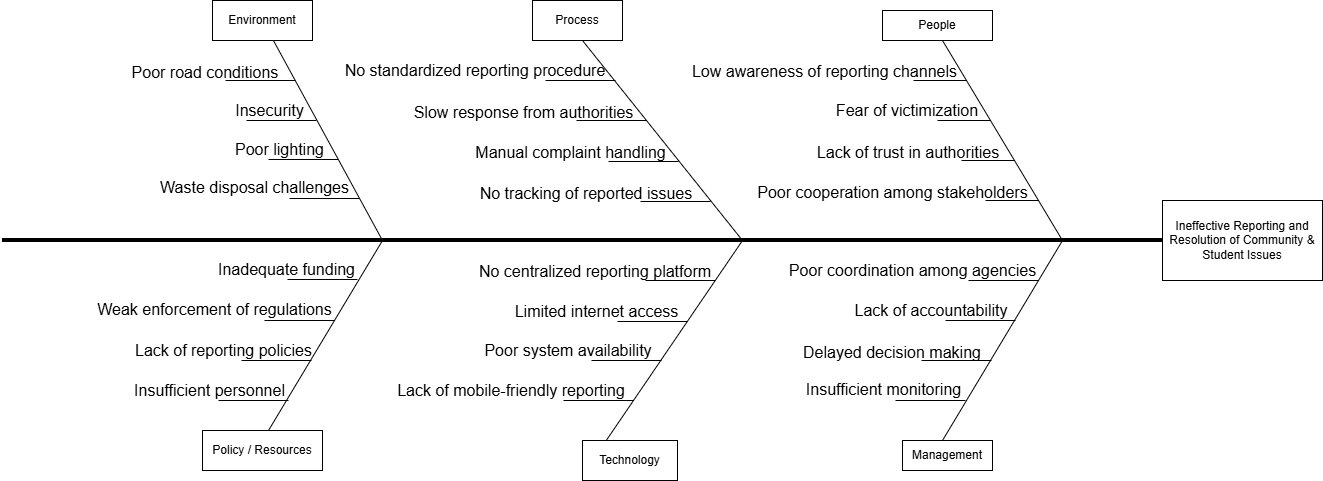

The diagram above was exported from draw.io. Its source (the exported page's mxGraphModel, read from the mxfile embedded in the PNG):
<mxGraphModel dx="2810" dy="1947" grid="1" gridSize="10" guides="1" tooltips="1" connect="1" arrows="1" fold="1" page="0" pageScale="1" pageWidth="850" pageHeight="1100" math="0" shadow="0">
  <root>
    <mxCell id="0" />
    <mxCell id="1" parent="0" />
    <mxCell id="AzDG6NqZunnnhNt8DN2I-23" connectable="0" parent="1" style="group" value="" vertex="1">
      <mxGeometry height="480" width="1320" x="-740" y="-200" as="geometry" />
    </mxCell>
    <mxCell id="yZ9vvCNkX9g8p4l4Pucs-1" edge="1" parent="AzDG6NqZunnnhNt8DN2I-23" style="endArrow=none;html=1;rounded=0;fontSize=12;startSize=8;endSize=8;curved=1;strokeWidth=4;strokeColor=#000000;" target="yZ9vvCNkX9g8p4l4Pucs-2" value="">
      <mxGeometry height="50" relative="1" width="50" as="geometry">
        <mxPoint y="240" as="sourcePoint" />
        <mxPoint x="1240" y="240" as="targetPoint" />
      </mxGeometry>
    </mxCell>
    <mxCell id="yZ9vvCNkX9g8p4l4Pucs-2" parent="AzDG6NqZunnnhNt8DN2I-23" style="rounded=0;whiteSpace=wrap;html=1;" value="Ineffective Reporting and Resolution of Community &amp;amp; Student Issues" vertex="1">
      <mxGeometry height="80" width="160" x="1160" y="200" as="geometry" />
    </mxCell>
    <mxCell id="yZ9vvCNkX9g8p4l4Pucs-3" edge="1" parent="AzDG6NqZunnnhNt8DN2I-23" style="endArrow=none;html=1;rounded=0;fontSize=12;startSize=8;endSize=8;curved=1;" value="">
      <mxGeometry height="50" relative="1" width="50" as="geometry">
        <mxPoint x="940" y="440" as="sourcePoint" />
        <mxPoint x="1060" y="240" as="targetPoint" />
      </mxGeometry>
    </mxCell>
    <mxCell id="yZ9vvCNkX9g8p4l4Pucs-4" edge="1" parent="AzDG6NqZunnnhNt8DN2I-23" source="yZ9vvCNkX9g8p4l4Pucs-9" style="endArrow=none;html=1;rounded=0;fontSize=12;startSize=8;endSize=8;curved=1;exitX=0.25;exitY=0;exitDx=0;exitDy=0;" value="">
      <mxGeometry height="50" relative="1" width="50" as="geometry">
        <mxPoint x="620" y="400" as="sourcePoint" />
        <mxPoint x="740" y="240" as="targetPoint" />
      </mxGeometry>
    </mxCell>
    <mxCell id="yZ9vvCNkX9g8p4l4Pucs-5" edge="1" parent="AzDG6NqZunnnhNt8DN2I-23" style="endArrow=none;html=1;rounded=0;fontSize=12;startSize=8;endSize=8;curved=1;" value="">
      <mxGeometry height="50" relative="1" width="50" as="geometry">
        <mxPoint x="740" y="240" as="sourcePoint" />
        <mxPoint x="580" y="40" as="targetPoint" />
      </mxGeometry>
    </mxCell>
    <mxCell id="yZ9vvCNkX9g8p4l4Pucs-6" edge="1" parent="AzDG6NqZunnnhNt8DN2I-23" style="endArrow=none;html=1;rounded=0;fontSize=12;startSize=8;endSize=8;curved=1;" value="">
      <mxGeometry height="50" relative="1" width="50" as="geometry">
        <mxPoint x="1060" y="240" as="sourcePoint" />
        <mxPoint x="940" y="40" as="targetPoint" />
      </mxGeometry>
    </mxCell>
    <mxCell id="yZ9vvCNkX9g8p4l4Pucs-7" parent="AzDG6NqZunnnhNt8DN2I-23" style="rounded=0;whiteSpace=wrap;html=1;" value="People" vertex="1">
      <mxGeometry height="30" width="110" x="880" y="10" as="geometry" />
    </mxCell>
    <mxCell id="yZ9vvCNkX9g8p4l4Pucs-8" parent="AzDG6NqZunnnhNt8DN2I-23" style="rounded=0;whiteSpace=wrap;html=1;" value="Process" vertex="1">
      <mxGeometry height="40" width="90" x="530" as="geometry" />
    </mxCell>
    <mxCell id="yZ9vvCNkX9g8p4l4Pucs-9" parent="AzDG6NqZunnnhNt8DN2I-23" style="rounded=0;whiteSpace=wrap;html=1;" value="Technology" vertex="1">
      <mxGeometry height="40" width="95" x="580" y="440" as="geometry" />
    </mxCell>
    <mxCell id="yZ9vvCNkX9g8p4l4Pucs-10" parent="AzDG6NqZunnnhNt8DN2I-23" style="rounded=0;whiteSpace=wrap;html=1;" value="Management" vertex="1">
      <mxGeometry height="30" width="90" x="900" y="440" as="geometry" />
    </mxCell>
    <mxCell id="yZ9vvCNkX9g8p4l4Pucs-11" edge="1" parent="AzDG6NqZunnnhNt8DN2I-23" style="endArrow=none;html=1;rounded=0;fontSize=12;startSize=8;endSize=8;curved=1;" value="">
      <mxGeometry height="50" relative="1" width="50" as="geometry">
        <mxPoint x="911" y="80" as="sourcePoint" />
        <mxPoint x="964" y="80" as="targetPoint" />
      </mxGeometry>
    </mxCell>
    <mxCell id="yZ9vvCNkX9g8p4l4Pucs-14" edge="1" parent="AzDG6NqZunnnhNt8DN2I-23" style="endArrow=none;html=1;rounded=0;fontSize=12;startSize=8;endSize=8;curved=1;" value="">
      <mxGeometry height="50" relative="1" width="50" as="geometry">
        <mxPoint x="935" y="120" as="sourcePoint" />
        <mxPoint x="988" y="120" as="targetPoint" />
      </mxGeometry>
    </mxCell>
    <mxCell id="yZ9vvCNkX9g8p4l4Pucs-15" edge="1" parent="AzDG6NqZunnnhNt8DN2I-23" style="endArrow=none;html=1;rounded=0;fontSize=12;startSize=8;endSize=8;curved=1;" value="">
      <mxGeometry height="50" relative="1" width="50" as="geometry">
        <mxPoint x="959" y="160" as="sourcePoint" />
        <mxPoint x="1012" y="160" as="targetPoint" />
      </mxGeometry>
    </mxCell>
    <mxCell id="yZ9vvCNkX9g8p4l4Pucs-16" edge="1" parent="AzDG6NqZunnnhNt8DN2I-23" style="endArrow=none;html=1;rounded=0;fontSize=12;startSize=8;endSize=8;curved=1;" value="">
      <mxGeometry height="50" relative="1" width="50" as="geometry">
        <mxPoint x="983" y="200" as="sourcePoint" />
        <mxPoint x="1036" y="200" as="targetPoint" />
      </mxGeometry>
    </mxCell>
    <mxCell id="yZ9vvCNkX9g8p4l4Pucs-17" parent="AzDG6NqZunnnhNt8DN2I-23" style="text;html=1;whiteSpace=wrap;strokeColor=none;fillColor=none;align=center;verticalAlign=middle;rounded=0;fontSize=16;" value="Poor cooperation among stakeholders" vertex="1">
      <mxGeometry height="30" width="285" x="748" y="177" as="geometry" />
    </mxCell>
    <mxCell id="yZ9vvCNkX9g8p4l4Pucs-20" parent="AzDG6NqZunnnhNt8DN2I-23" style="text;html=1;whiteSpace=wrap;strokeColor=none;fillColor=none;align=center;verticalAlign=middle;rounded=0;fontSize=16;" value="Lack of trust in authorities" vertex="1">
      <mxGeometry height="30" width="224" x="794" y="137" as="geometry" />
    </mxCell>
    <mxCell id="yZ9vvCNkX9g8p4l4Pucs-21" parent="AzDG6NqZunnnhNt8DN2I-23" style="text;html=1;whiteSpace=wrap;strokeColor=none;fillColor=none;align=center;verticalAlign=middle;rounded=0;fontSize=16;" value="Fear of victimization" vertex="1">
      <mxGeometry height="30" width="154" x="828" y="95" as="geometry" />
    </mxCell>
    <mxCell id="yZ9vvCNkX9g8p4l4Pucs-22" parent="AzDG6NqZunnnhNt8DN2I-23" style="text;html=1;whiteSpace=wrap;strokeColor=none;fillColor=none;align=center;verticalAlign=middle;rounded=0;fontSize=16;" value="Low awareness of reporting channels" vertex="1">
      <mxGeometry height="30" width="269" x="688" y="56" as="geometry" />
    </mxCell>
    <mxCell id="yZ9vvCNkX9g8p4l4Pucs-23" edge="1" parent="AzDG6NqZunnnhNt8DN2I-23" source="yZ9vvCNkX9g8p4l4Pucs-22" style="edgeStyle=none;curved=1;rounded=0;orthogonalLoop=1;jettySize=auto;html=1;exitX=0.5;exitY=1;exitDx=0;exitDy=0;fontSize=12;startSize=8;endSize=8;" target="yZ9vvCNkX9g8p4l4Pucs-22">
      <mxGeometry relative="1" as="geometry" />
    </mxCell>
    <mxCell id="yZ9vvCNkX9g8p4l4Pucs-25" edge="1" parent="AzDG6NqZunnnhNt8DN2I-23" style="endArrow=none;html=1;rounded=0;fontSize=12;startSize=8;endSize=8;curved=1;" value="">
      <mxGeometry height="50" relative="1" width="50" as="geometry">
        <mxPoint x="543" y="80" as="sourcePoint" />
        <mxPoint x="613" y="80" as="targetPoint" />
      </mxGeometry>
    </mxCell>
    <mxCell id="yZ9vvCNkX9g8p4l4Pucs-26" edge="1" parent="AzDG6NqZunnnhNt8DN2I-23" style="endArrow=none;html=1;rounded=0;fontSize=12;startSize=8;endSize=8;curved=1;" value="">
      <mxGeometry height="50" relative="1" width="50" as="geometry">
        <mxPoint x="638" y="201" as="sourcePoint" />
        <mxPoint x="708" y="201" as="targetPoint" />
      </mxGeometry>
    </mxCell>
    <mxCell id="yZ9vvCNkX9g8p4l4Pucs-27" edge="1" parent="AzDG6NqZunnnhNt8DN2I-23" style="endArrow=none;html=1;rounded=0;fontSize=12;startSize=8;endSize=8;curved=1;" value="">
      <mxGeometry height="50" relative="1" width="50" as="geometry">
        <mxPoint x="606" y="161" as="sourcePoint" />
        <mxPoint x="676" y="161" as="targetPoint" />
      </mxGeometry>
    </mxCell>
    <mxCell id="yZ9vvCNkX9g8p4l4Pucs-28" edge="1" parent="AzDG6NqZunnnhNt8DN2I-23" style="endArrow=none;html=1;rounded=0;fontSize=12;startSize=8;endSize=8;curved=1;" value="">
      <mxGeometry height="50" relative="1" width="50" as="geometry">
        <mxPoint x="574" y="120" as="sourcePoint" />
        <mxPoint x="644" y="120" as="targetPoint" />
      </mxGeometry>
    </mxCell>
    <mxCell id="yZ9vvCNkX9g8p4l4Pucs-30" edge="1" parent="AzDG6NqZunnnhNt8DN2I-23" style="endArrow=none;html=1;rounded=0;fontSize=12;startSize=8;endSize=8;curved=1;" value="">
      <mxGeometry height="50" relative="1" width="50" as="geometry">
        <mxPoint x="643" y="280" as="sourcePoint" />
        <mxPoint x="713" y="280" as="targetPoint" />
      </mxGeometry>
    </mxCell>
    <mxCell id="yZ9vvCNkX9g8p4l4Pucs-31" edge="1" parent="AzDG6NqZunnnhNt8DN2I-23" style="endArrow=none;html=1;rounded=0;fontSize=12;startSize=8;endSize=8;curved=1;" value="">
      <mxGeometry height="50" relative="1" width="50" as="geometry">
        <mxPoint x="561" y="400" as="sourcePoint" />
        <mxPoint x="631" y="400" as="targetPoint" />
      </mxGeometry>
    </mxCell>
    <mxCell id="yZ9vvCNkX9g8p4l4Pucs-32" edge="1" parent="AzDG6NqZunnnhNt8DN2I-23" style="endArrow=none;html=1;rounded=0;fontSize=12;startSize=8;endSize=8;curved=1;" value="">
      <mxGeometry height="50" relative="1" width="50" as="geometry">
        <mxPoint x="589" y="360" as="sourcePoint" />
        <mxPoint x="659" y="360" as="targetPoint" />
      </mxGeometry>
    </mxCell>
    <mxCell id="yZ9vvCNkX9g8p4l4Pucs-33" edge="1" parent="AzDG6NqZunnnhNt8DN2I-23" style="endArrow=none;html=1;rounded=0;fontSize=12;startSize=8;endSize=8;curved=1;" value="">
      <mxGeometry height="50" relative="1" width="50" as="geometry">
        <mxPoint x="615" y="321" as="sourcePoint" />
        <mxPoint x="685" y="321" as="targetPoint" />
      </mxGeometry>
    </mxCell>
    <mxCell id="yZ9vvCNkX9g8p4l4Pucs-34" edge="1" parent="AzDG6NqZunnnhNt8DN2I-23" style="endArrow=none;html=1;rounded=0;fontSize=12;startSize=8;endSize=8;curved=1;" value="">
      <mxGeometry height="50" relative="1" width="50" as="geometry">
        <mxPoint x="966" y="280" as="sourcePoint" />
        <mxPoint x="1036" y="280" as="targetPoint" />
      </mxGeometry>
    </mxCell>
    <mxCell id="yZ9vvCNkX9g8p4l4Pucs-35" edge="1" parent="AzDG6NqZunnnhNt8DN2I-23" style="endArrow=none;html=1;rounded=0;fontSize=12;startSize=8;endSize=8;curved=1;" value="">
      <mxGeometry height="50" relative="1" width="50" as="geometry">
        <mxPoint x="893" y="400" as="sourcePoint" />
        <mxPoint x="963" y="400" as="targetPoint" />
      </mxGeometry>
    </mxCell>
    <mxCell id="yZ9vvCNkX9g8p4l4Pucs-36" edge="1" parent="AzDG6NqZunnnhNt8DN2I-23" style="endArrow=none;html=1;rounded=0;fontSize=12;startSize=8;endSize=8;curved=1;" value="">
      <mxGeometry height="50" relative="1" width="50" as="geometry">
        <mxPoint x="919" y="360" as="sourcePoint" />
        <mxPoint x="989" y="360" as="targetPoint" />
      </mxGeometry>
    </mxCell>
    <mxCell id="yZ9vvCNkX9g8p4l4Pucs-37" edge="1" parent="AzDG6NqZunnnhNt8DN2I-23" style="endArrow=none;html=1;rounded=0;fontSize=12;startSize=8;endSize=8;curved=1;" value="">
      <mxGeometry height="50" relative="1" width="50" as="geometry">
        <mxPoint x="943" y="320" as="sourcePoint" />
        <mxPoint x="1013" y="320" as="targetPoint" />
      </mxGeometry>
    </mxCell>
    <mxCell id="yZ9vvCNkX9g8p4l4Pucs-38" parent="AzDG6NqZunnnhNt8DN2I-23" style="text;html=1;whiteSpace=wrap;strokeColor=none;fillColor=none;align=center;verticalAlign=middle;rounded=0;fontSize=16;" value="No standardized reporting procedure" vertex="1">
      <mxGeometry height="30" width="270" x="338" y="55" as="geometry" />
    </mxCell>
    <mxCell id="yZ9vvCNkX9g8p4l4Pucs-41" parent="AzDG6NqZunnnhNt8DN2I-23" style="text;html=1;whiteSpace=wrap;strokeColor=none;fillColor=none;align=center;verticalAlign=middle;rounded=0;fontSize=16;" value="Slow response from authorities" vertex="1">
      <mxGeometry height="30" width="243" x="400" y="97" as="geometry" />
    </mxCell>
    <mxCell id="yZ9vvCNkX9g8p4l4Pucs-42" parent="AzDG6NqZunnnhNt8DN2I-23" style="text;html=1;whiteSpace=wrap;strokeColor=none;fillColor=none;align=center;verticalAlign=middle;rounded=0;fontSize=16;" value="Manual complaint handling" vertex="1">
      <mxGeometry height="30" width="205" x="466" y="137" as="geometry" />
    </mxCell>
    <mxCell id="yZ9vvCNkX9g8p4l4Pucs-43" parent="AzDG6NqZunnnhNt8DN2I-23" style="text;html=1;whiteSpace=wrap;strokeColor=none;fillColor=none;align=center;verticalAlign=middle;rounded=0;fontSize=16;" value="No tracking of reported issues" vertex="1">
      <mxGeometry height="30" width="248" x="460" y="178" as="geometry" />
    </mxCell>
    <mxCell id="yZ9vvCNkX9g8p4l4Pucs-44" parent="AzDG6NqZunnnhNt8DN2I-23" style="text;html=1;whiteSpace=wrap;strokeColor=none;fillColor=none;align=center;verticalAlign=middle;rounded=0;fontSize=16;" value="No centralized reporting platform" vertex="1">
      <mxGeometry height="30" width="246" x="470" y="256" as="geometry" />
    </mxCell>
    <mxCell id="yZ9vvCNkX9g8p4l4Pucs-45" parent="AzDG6NqZunnnhNt8DN2I-23" style="text;html=1;whiteSpace=wrap;strokeColor=none;fillColor=none;align=center;verticalAlign=middle;rounded=0;fontSize=16;" value="Limited internet access" vertex="1">
      <mxGeometry height="30" width="209" x="490" y="296" as="geometry" />
    </mxCell>
    <mxCell id="yZ9vvCNkX9g8p4l4Pucs-46" parent="AzDG6NqZunnnhNt8DN2I-23" style="text;html=1;whiteSpace=wrap;strokeColor=none;fillColor=none;align=center;verticalAlign=middle;rounded=0;fontSize=16;" value="Poor system availability" vertex="1">
      <mxGeometry height="30" width="192" x="470" y="335" as="geometry" />
    </mxCell>
    <mxCell id="yZ9vvCNkX9g8p4l4Pucs-47" parent="AzDG6NqZunnnhNt8DN2I-23" style="text;html=1;whiteSpace=wrap;strokeColor=none;fillColor=none;align=center;verticalAlign=middle;rounded=0;fontSize=16;" value="Lack of mobile-friendly reporting" vertex="1">
      <mxGeometry height="30" width="258" x="380" y="375" as="geometry" />
    </mxCell>
    <mxCell id="yZ9vvCNkX9g8p4l4Pucs-48" parent="AzDG6NqZunnnhNt8DN2I-23" style="text;html=1;whiteSpace=wrap;strokeColor=none;fillColor=none;align=center;verticalAlign=middle;rounded=0;fontSize=16;" value="Poor coordination among agencies" vertex="1">
      <mxGeometry height="30" width="261" x="780" y="255" as="geometry" />
    </mxCell>
    <mxCell id="yZ9vvCNkX9g8p4l4Pucs-49" parent="AzDG6NqZunnnhNt8DN2I-23" style="text;html=1;whiteSpace=wrap;strokeColor=none;fillColor=none;align=center;verticalAlign=middle;rounded=0;fontSize=16;" value="Lack of accountability" vertex="1">
      <mxGeometry height="30" width="178" x="840" y="295" as="geometry" />
    </mxCell>
    <mxCell id="yZ9vvCNkX9g8p4l4Pucs-50" parent="AzDG6NqZunnnhNt8DN2I-23" style="text;html=1;whiteSpace=wrap;strokeColor=none;fillColor=none;align=center;verticalAlign=middle;rounded=0;fontSize=16;" value="Delayed decision making" vertex="1">
      <mxGeometry height="30" width="200" x="790" y="337" as="geometry" />
    </mxCell>
    <mxCell id="yZ9vvCNkX9g8p4l4Pucs-53" parent="AzDG6NqZunnnhNt8DN2I-23" style="text;html=1;whiteSpace=wrap;strokeColor=none;fillColor=none;align=center;verticalAlign=middle;rounded=0;fontSize=16;" value="Insufficient monitoring" vertex="1">
      <mxGeometry height="30" width="175" x="794" y="374" as="geometry" />
    </mxCell>
    <mxCell id="AzDG6NqZunnnhNt8DN2I-3" edge="1" parent="AzDG6NqZunnnhNt8DN2I-23" style="endArrow=none;html=1;rounded=0;" target="AzDG6NqZunnnhNt8DN2I-5" value="">
      <mxGeometry height="50" relative="1" width="50" as="geometry">
        <mxPoint x="380" y="240" as="sourcePoint" />
        <mxPoint x="260" y="50" as="targetPoint" />
      </mxGeometry>
    </mxCell>
    <mxCell id="AzDG6NqZunnnhNt8DN2I-4" edge="1" parent="AzDG6NqZunnnhNt8DN2I-23" style="endArrow=none;html=1;rounded=0;" value="">
      <mxGeometry height="50" relative="1" width="50" as="geometry">
        <mxPoint x="260" y="440" as="sourcePoint" />
        <mxPoint x="380" y="240" as="targetPoint" />
      </mxGeometry>
    </mxCell>
    <mxCell id="AzDG6NqZunnnhNt8DN2I-5" parent="AzDG6NqZunnnhNt8DN2I-23" style="rounded=0;whiteSpace=wrap;html=1;" value="Environment" vertex="1">
      <mxGeometry height="40" width="100" x="210" as="geometry" />
    </mxCell>
    <mxCell id="AzDG6NqZunnnhNt8DN2I-6" parent="AzDG6NqZunnnhNt8DN2I-23" style="rounded=0;whiteSpace=wrap;html=1;" value="Policy / Resources" vertex="1">
      <mxGeometry height="40" width="120" x="200" y="430" as="geometry" />
    </mxCell>
    <mxCell id="AzDG6NqZunnnhNt8DN2I-7" edge="1" parent="AzDG6NqZunnnhNt8DN2I-23" style="endArrow=none;html=1;rounded=0;fontSize=12;startSize=8;endSize=8;curved=1;" value="">
      <mxGeometry height="50" relative="1" width="50" as="geometry">
        <mxPoint x="223" y="80" as="sourcePoint" />
        <mxPoint x="293" y="80" as="targetPoint" />
      </mxGeometry>
    </mxCell>
    <mxCell id="AzDG6NqZunnnhNt8DN2I-8" edge="1" parent="AzDG6NqZunnnhNt8DN2I-23" style="endArrow=none;html=1;rounded=0;fontSize=12;startSize=8;endSize=8;curved=1;" value="">
      <mxGeometry height="50" relative="1" width="50" as="geometry">
        <mxPoint x="244" y="120" as="sourcePoint" />
        <mxPoint x="314" y="120" as="targetPoint" />
      </mxGeometry>
    </mxCell>
    <mxCell id="AzDG6NqZunnnhNt8DN2I-9" edge="1" parent="AzDG6NqZunnnhNt8DN2I-23" style="endArrow=none;html=1;rounded=0;fontSize=12;startSize=8;endSize=8;curved=1;" value="">
      <mxGeometry height="50" relative="1" width="50" as="geometry">
        <mxPoint x="266" y="159" as="sourcePoint" />
        <mxPoint x="336" y="159" as="targetPoint" />
      </mxGeometry>
    </mxCell>
    <mxCell id="AzDG6NqZunnnhNt8DN2I-10" edge="1" parent="AzDG6NqZunnnhNt8DN2I-23" style="endArrow=none;html=1;rounded=0;fontSize=12;startSize=8;endSize=8;curved=1;" value="">
      <mxGeometry height="50" relative="1" width="50" as="geometry">
        <mxPoint x="287" y="198" as="sourcePoint" />
        <mxPoint x="357" y="198" as="targetPoint" />
      </mxGeometry>
    </mxCell>
    <mxCell id="AzDG6NqZunnnhNt8DN2I-11" edge="1" parent="AzDG6NqZunnnhNt8DN2I-23" style="endArrow=none;html=1;rounded=0;fontSize=12;startSize=8;endSize=8;curved=1;" value="">
      <mxGeometry height="50" relative="1" width="50" as="geometry">
        <mxPoint x="285" y="279" as="sourcePoint" />
        <mxPoint x="355" y="279" as="targetPoint" />
      </mxGeometry>
    </mxCell>
    <mxCell id="AzDG6NqZunnnhNt8DN2I-12" edge="1" parent="AzDG6NqZunnnhNt8DN2I-23" style="endArrow=none;html=1;rounded=0;fontSize=12;startSize=8;endSize=8;curved=1;" value="">
      <mxGeometry height="50" relative="1" width="50" as="geometry">
        <mxPoint x="262" y="320" as="sourcePoint" />
        <mxPoint x="332" y="320" as="targetPoint" />
      </mxGeometry>
    </mxCell>
    <mxCell id="AzDG6NqZunnnhNt8DN2I-13" edge="1" parent="AzDG6NqZunnnhNt8DN2I-23" style="endArrow=none;html=1;rounded=0;fontSize=12;startSize=8;endSize=8;curved=1;" value="">
      <mxGeometry height="50" relative="1" width="50" as="geometry">
        <mxPoint x="239" y="360" as="sourcePoint" />
        <mxPoint x="309" y="360" as="targetPoint" />
      </mxGeometry>
    </mxCell>
    <mxCell id="AzDG6NqZunnnhNt8DN2I-14" edge="1" parent="AzDG6NqZunnnhNt8DN2I-23" style="endArrow=none;html=1;rounded=0;fontSize=12;startSize=8;endSize=8;curved=1;" value="">
      <mxGeometry height="50" relative="1" width="50" as="geometry">
        <mxPoint x="216" y="400" as="sourcePoint" />
        <mxPoint x="286" y="400" as="targetPoint" />
      </mxGeometry>
    </mxCell>
    <mxCell id="AzDG6NqZunnnhNt8DN2I-15" parent="AzDG6NqZunnnhNt8DN2I-23" style="text;html=1;whiteSpace=wrap;strokeColor=none;fillColor=none;align=center;verticalAlign=middle;rounded=0;fontSize=16;" value="Poor road conditions" vertex="1">
      <mxGeometry height="30" width="166" x="120" y="57" as="geometry" />
    </mxCell>
    <mxCell id="AzDG6NqZunnnhNt8DN2I-16" parent="AzDG6NqZunnnhNt8DN2I-23" style="text;html=1;whiteSpace=wrap;strokeColor=none;fillColor=none;align=center;verticalAlign=middle;rounded=0;fontSize=16;" value="Insecurity" vertex="1">
      <mxGeometry height="30" width="85" x="225" y="95" as="geometry" />
    </mxCell>
    <mxCell id="AzDG6NqZunnnhNt8DN2I-17" parent="AzDG6NqZunnnhNt8DN2I-23" style="text;html=1;whiteSpace=wrap;strokeColor=none;fillColor=none;align=center;verticalAlign=middle;rounded=0;fontSize=16;" value="Poor lighting" vertex="1">
      <mxGeometry height="30" width="105" x="225" y="134" as="geometry" />
    </mxCell>
    <mxCell id="AzDG6NqZunnnhNt8DN2I-18" parent="AzDG6NqZunnnhNt8DN2I-23" style="text;html=1;whiteSpace=wrap;strokeColor=none;fillColor=none;align=center;verticalAlign=middle;rounded=0;fontSize=16;" value="Waste disposal challenges" vertex="1">
      <mxGeometry height="30" width="205" x="149.5" y="172" as="geometry" />
    </mxCell>
    <mxCell id="AzDG6NqZunnnhNt8DN2I-19" parent="AzDG6NqZunnnhNt8DN2I-23" style="text;html=1;whiteSpace=wrap;strokeColor=none;fillColor=none;align=center;verticalAlign=middle;rounded=0;fontSize=16;" value="Inadequate funding" vertex="1">
      <mxGeometry height="30" width="147" x="211" y="254" as="geometry" />
    </mxCell>
    <mxCell id="AzDG6NqZunnnhNt8DN2I-20" parent="AzDG6NqZunnnhNt8DN2I-23" style="text;html=1;whiteSpace=wrap;strokeColor=none;fillColor=none;align=center;verticalAlign=middle;rounded=0;fontSize=16;" value="Weak enforcement of regulations" vertex="1">
      <mxGeometry height="30" width="255" x="85" y="294" as="geometry" />
    </mxCell>
    <mxCell id="AzDG6NqZunnnhNt8DN2I-21" parent="AzDG6NqZunnnhNt8DN2I-23" style="text;html=1;whiteSpace=wrap;strokeColor=none;fillColor=none;align=center;verticalAlign=middle;rounded=0;fontSize=16;" value="Lack of reporting policies" vertex="1">
      <mxGeometry height="30" width="205" x="119" y="335" as="geometry" />
    </mxCell>
    <mxCell id="AzDG6NqZunnnhNt8DN2I-22" parent="AzDG6NqZunnnhNt8DN2I-23" style="text;html=1;whiteSpace=wrap;strokeColor=none;fillColor=none;align=center;verticalAlign=middle;rounded=0;fontSize=16;" value="Insufficient personnel" vertex="1">
      <mxGeometry height="30" width="175" x="120" y="375" as="geometry" />
    </mxCell>
  </root>
</mxGraphModel>